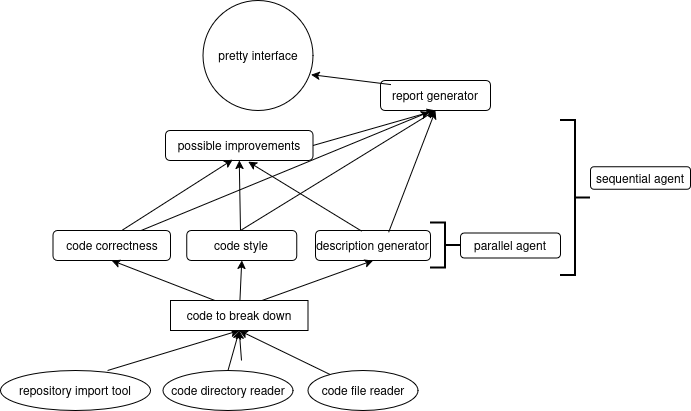

The diagram above was exported from draw.io. Its source (the exported page's mxGraphModel, read from the mxfile embedded in the PNG):
<mxGraphModel dx="1535" dy="935" grid="1" gridSize="10" guides="1" tooltips="1" connect="1" arrows="1" fold="1" page="1" pageScale="1" pageWidth="850" pageHeight="1100" math="0" shadow="0">
  <root>
    <mxCell id="0" />
    <mxCell id="1" parent="0" />
    <mxCell id="ieiJcBCdo4Xhshdjwk9N-1" value="code correctness" style="rounded=1;whiteSpace=wrap;html=1;" vertex="1" parent="1">
      <mxGeometry x="112.5" y="560" width="117.5" height="30" as="geometry" />
    </mxCell>
    <mxCell id="ieiJcBCdo4Xhshdjwk9N-2" value="code style" style="rounded=1;whiteSpace=wrap;html=1;" vertex="1" parent="1">
      <mxGeometry x="246.25" y="560" width="110" height="30" as="geometry" />
    </mxCell>
    <mxCell id="ieiJcBCdo4Xhshdjwk9N-3" value="description generator" style="rounded=1;whiteSpace=wrap;html=1;" vertex="1" parent="1">
      <mxGeometry x="375" y="560" width="115" height="30" as="geometry" />
    </mxCell>
    <mxCell id="ieiJcBCdo4Xhshdjwk9N-4" value="possible improvements" style="rounded=1;whiteSpace=wrap;html=1;" vertex="1" parent="1">
      <mxGeometry x="225" y="460" width="147.5" height="30" as="geometry" />
    </mxCell>
    <mxCell id="ieiJcBCdo4Xhshdjwk9N-5" value="" style="endArrow=classic;html=1;rounded=0;entryX=0.456;entryY=0.971;entryDx=0;entryDy=0;entryPerimeter=0;exitX=0.593;exitY=-0.02;exitDx=0;exitDy=0;exitPerimeter=0;" edge="1" parent="1" source="ieiJcBCdo4Xhshdjwk9N-1" target="ieiJcBCdo4Xhshdjwk9N-4">
      <mxGeometry width="50" height="50" relative="1" as="geometry">
        <mxPoint x="110" y="560" as="sourcePoint" />
        <mxPoint x="160" y="510" as="targetPoint" />
      </mxGeometry>
    </mxCell>
    <mxCell id="ieiJcBCdo4Xhshdjwk9N-6" value="" style="endArrow=classic;html=1;rounded=0;entryX=0.5;entryY=1;entryDx=0;entryDy=0;" edge="1" parent="1" target="ieiJcBCdo4Xhshdjwk9N-4">
      <mxGeometry width="50" height="50" relative="1" as="geometry">
        <mxPoint x="300" y="560" as="sourcePoint" />
        <mxPoint x="300" y="470" as="targetPoint" />
      </mxGeometry>
    </mxCell>
    <mxCell id="ieiJcBCdo4Xhshdjwk9N-7" value="" style="endArrow=classic;html=1;rounded=0;entryX=0.561;entryY=1.043;entryDx=0;entryDy=0;entryPerimeter=0;exitX=0.401;exitY=0.02;exitDx=0;exitDy=0;exitPerimeter=0;" edge="1" parent="1" source="ieiJcBCdo4Xhshdjwk9N-3" target="ieiJcBCdo4Xhshdjwk9N-4">
      <mxGeometry width="50" height="50" relative="1" as="geometry">
        <mxPoint x="500" y="560" as="sourcePoint" />
        <mxPoint x="550" y="510" as="targetPoint" />
      </mxGeometry>
    </mxCell>
    <mxCell id="ieiJcBCdo4Xhshdjwk9N-8" value="report generator" style="rounded=1;whiteSpace=wrap;html=1;" vertex="1" parent="1">
      <mxGeometry x="440" y="410" width="110" height="30" as="geometry" />
    </mxCell>
    <mxCell id="ieiJcBCdo4Xhshdjwk9N-9" value="" style="endArrow=classic;html=1;rounded=0;entryX=0.5;entryY=1;entryDx=0;entryDy=0;exitX=0.636;exitY=0.059;exitDx=0;exitDy=0;exitPerimeter=0;" edge="1" parent="1" source="ieiJcBCdo4Xhshdjwk9N-3" target="ieiJcBCdo4Xhshdjwk9N-8">
      <mxGeometry width="50" height="50" relative="1" as="geometry">
        <mxPoint x="500" y="560" as="sourcePoint" />
        <mxPoint x="550" y="510" as="targetPoint" />
      </mxGeometry>
    </mxCell>
    <mxCell id="ieiJcBCdo4Xhshdjwk9N-10" value="" style="endArrow=classic;html=1;rounded=0;entryX=0.5;entryY=1;entryDx=0;entryDy=0;" edge="1" parent="1" target="ieiJcBCdo4Xhshdjwk9N-8">
      <mxGeometry width="50" height="50" relative="1" as="geometry">
        <mxPoint x="300" y="560" as="sourcePoint" />
        <mxPoint x="350" y="510" as="targetPoint" />
      </mxGeometry>
    </mxCell>
    <mxCell id="ieiJcBCdo4Xhshdjwk9N-11" value="" style="endArrow=classic;html=1;rounded=0;entryX=0.446;entryY=1.043;entryDx=0;entryDy=0;entryPerimeter=0;exitX=0.75;exitY=0;exitDx=0;exitDy=0;" edge="1" parent="1" source="ieiJcBCdo4Xhshdjwk9N-1" target="ieiJcBCdo4Xhshdjwk9N-8">
      <mxGeometry width="50" height="50" relative="1" as="geometry">
        <mxPoint x="120" y="560" as="sourcePoint" />
        <mxPoint x="170" y="510" as="targetPoint" />
      </mxGeometry>
    </mxCell>
    <mxCell id="ieiJcBCdo4Xhshdjwk9N-12" value="" style="endArrow=classic;html=1;rounded=0;entryX=0.5;entryY=1;entryDx=0;entryDy=0;exitX=1;exitY=0.5;exitDx=0;exitDy=0;" edge="1" parent="1" source="ieiJcBCdo4Xhshdjwk9N-4" target="ieiJcBCdo4Xhshdjwk9N-8">
      <mxGeometry width="50" height="50" relative="1" as="geometry">
        <mxPoint x="407.5" y="390" as="sourcePoint" />
        <mxPoint x="457.5" y="340" as="targetPoint" />
      </mxGeometry>
    </mxCell>
    <mxCell id="ieiJcBCdo4Xhshdjwk9N-14" value="" style="endArrow=classic;html=1;rounded=0;entryX=0.5;entryY=1;entryDx=0;entryDy=0;exitX=0.389;exitY=0.118;exitDx=0;exitDy=0;exitPerimeter=0;" edge="1" parent="1" source="ieiJcBCdo4Xhshdjwk9N-13" target="ieiJcBCdo4Xhshdjwk9N-1">
      <mxGeometry width="50" height="50" relative="1" as="geometry">
        <mxPoint x="290" y="690" as="sourcePoint" />
        <mxPoint x="350" y="750" as="targetPoint" />
      </mxGeometry>
    </mxCell>
    <mxCell id="ieiJcBCdo4Xhshdjwk9N-15" value="" style="endArrow=classic;html=1;rounded=0;entryX=0.5;entryY=1;entryDx=0;entryDy=0;exitX=0.594;exitY=0.118;exitDx=0;exitDy=0;exitPerimeter=0;" edge="1" parent="1" source="ieiJcBCdo4Xhshdjwk9N-13" target="ieiJcBCdo4Xhshdjwk9N-3">
      <mxGeometry width="50" height="50" relative="1" as="geometry">
        <mxPoint x="310" y="690" as="sourcePoint" />
        <mxPoint x="350" y="760" as="targetPoint" />
      </mxGeometry>
    </mxCell>
    <mxCell id="ieiJcBCdo4Xhshdjwk9N-16" value="" style="endArrow=classic;html=1;rounded=0;entryX=0.5;entryY=1;entryDx=0;entryDy=0;" edge="1" parent="1" source="ieiJcBCdo4Xhshdjwk9N-13" target="ieiJcBCdo4Xhshdjwk9N-2">
      <mxGeometry width="50" height="50" relative="1" as="geometry">
        <mxPoint x="301" y="690" as="sourcePoint" />
        <mxPoint x="350" y="750" as="targetPoint" />
      </mxGeometry>
    </mxCell>
    <mxCell id="ieiJcBCdo4Xhshdjwk9N-20" value="repository import tool" style="ellipse;whiteSpace=wrap;html=1;" vertex="1" parent="1">
      <mxGeometry x="60" y="700" width="150" height="40" as="geometry" />
    </mxCell>
    <mxCell id="ieiJcBCdo4Xhshdjwk9N-21" value="code directory reader" style="ellipse;whiteSpace=wrap;html=1;" vertex="1" parent="1">
      <mxGeometry x="222.5" y="700" width="130" height="40" as="geometry" />
    </mxCell>
    <mxCell id="ieiJcBCdo4Xhshdjwk9N-22" value="code file reader" style="ellipse;whiteSpace=wrap;html=1;" vertex="1" parent="1">
      <mxGeometry x="367.5" y="700" width="110" height="40" as="geometry" />
    </mxCell>
    <mxCell id="ieiJcBCdo4Xhshdjwk9N-23" value="" style="endArrow=classic;html=1;rounded=0;entryX=0.5;entryY=1;entryDx=0;entryDy=0;exitX=0.714;exitY=0;exitDx=0;exitDy=0;exitPerimeter=0;" edge="1" parent="1" source="ieiJcBCdo4Xhshdjwk9N-20" target="ieiJcBCdo4Xhshdjwk9N-13">
      <mxGeometry width="50" height="50" relative="1" as="geometry">
        <mxPoint x="120" y="960" as="sourcePoint" />
        <mxPoint x="170" y="910" as="targetPoint" />
      </mxGeometry>
    </mxCell>
    <mxCell id="ieiJcBCdo4Xhshdjwk9N-24" value="" style="endArrow=classic;html=1;rounded=0;entryX=0.5;entryY=1;entryDx=0;entryDy=0;exitX=0.5;exitY=0;exitDx=0;exitDy=0;" edge="1" parent="1" source="ieiJcBCdo4Xhshdjwk9N-21" target="ieiJcBCdo4Xhshdjwk9N-13">
      <mxGeometry width="50" height="50" relative="1" as="geometry">
        <mxPoint x="310" y="960" as="sourcePoint" />
        <mxPoint x="360" y="910" as="targetPoint" />
      </mxGeometry>
    </mxCell>
    <mxCell id="ieiJcBCdo4Xhshdjwk9N-25" value="" style="endArrow=classic;html=1;rounded=0;entryX=0.5;entryY=1;entryDx=0;entryDy=0;" edge="1" parent="1" source="ieiJcBCdo4Xhshdjwk9N-22" target="ieiJcBCdo4Xhshdjwk9N-13">
      <mxGeometry width="50" height="50" relative="1" as="geometry">
        <mxPoint x="490" y="960" as="sourcePoint" />
        <mxPoint x="540" y="910" as="targetPoint" />
      </mxGeometry>
    </mxCell>
    <mxCell id="ieiJcBCdo4Xhshdjwk9N-26" value="pretty interface" style="ellipse;whiteSpace=wrap;html=1;aspect=fixed;" vertex="1" parent="1">
      <mxGeometry x="262.5" y="330" width="110" height="110" as="geometry" />
    </mxCell>
    <mxCell id="ieiJcBCdo4Xhshdjwk9N-27" value="" style="endArrow=classic;html=1;rounded=0;entryX=0.983;entryY=0.674;entryDx=0;entryDy=0;exitX=0.095;exitY=0.137;exitDx=0;exitDy=0;entryPerimeter=0;exitPerimeter=0;" edge="1" parent="1" source="ieiJcBCdo4Xhshdjwk9N-8" target="ieiJcBCdo4Xhshdjwk9N-26">
      <mxGeometry width="50" height="50" relative="1" as="geometry">
        <mxPoint x="620" y="270" as="sourcePoint" />
        <mxPoint x="670" y="220" as="targetPoint" />
      </mxGeometry>
    </mxCell>
    <mxCell id="ieiJcBCdo4Xhshdjwk9N-28" value="" style="strokeWidth=2;html=1;shape=mxgraph.flowchart.annotation_2;align=left;labelPosition=right;pointerEvents=1;rotation=-180;" vertex="1" parent="1">
      <mxGeometry x="490" y="552.5" width="30" height="45" as="geometry" />
    </mxCell>
    <mxCell id="ieiJcBCdo4Xhshdjwk9N-29" value="parallel agent" style="rounded=1;whiteSpace=wrap;html=1;" vertex="1" parent="1">
      <mxGeometry x="520" y="562.5" width="100" height="25" as="geometry" />
    </mxCell>
    <mxCell id="ieiJcBCdo4Xhshdjwk9N-30" value="" style="strokeWidth=2;html=1;shape=mxgraph.flowchart.annotation_2;align=left;labelPosition=right;pointerEvents=1;rotation=-180;" vertex="1" parent="1">
      <mxGeometry x="620" y="450" width="30" height="155" as="geometry" />
    </mxCell>
    <mxCell id="ieiJcBCdo4Xhshdjwk9N-31" value="sequential agent" style="rounded=1;whiteSpace=wrap;html=1;" vertex="1" parent="1">
      <mxGeometry x="650" y="496.25" width="100" height="22.5" as="geometry" />
    </mxCell>
    <mxCell id="ieiJcBCdo4Xhshdjwk9N-33" value="" style="endArrow=classic;html=1;rounded=0;entryX=0.5;entryY=1;entryDx=0;entryDy=0;" edge="1" parent="1" target="ieiJcBCdo4Xhshdjwk9N-13">
      <mxGeometry width="50" height="50" relative="1" as="geometry">
        <mxPoint x="301" y="690" as="sourcePoint" />
        <mxPoint x="301" y="590" as="targetPoint" />
      </mxGeometry>
    </mxCell>
    <mxCell id="ieiJcBCdo4Xhshdjwk9N-13" value="code to break down" style="rounded=0;whiteSpace=wrap;html=1;" vertex="1" parent="1">
      <mxGeometry x="230" y="630" width="137.5" height="30" as="geometry" />
    </mxCell>
  </root>
</mxGraphModel>